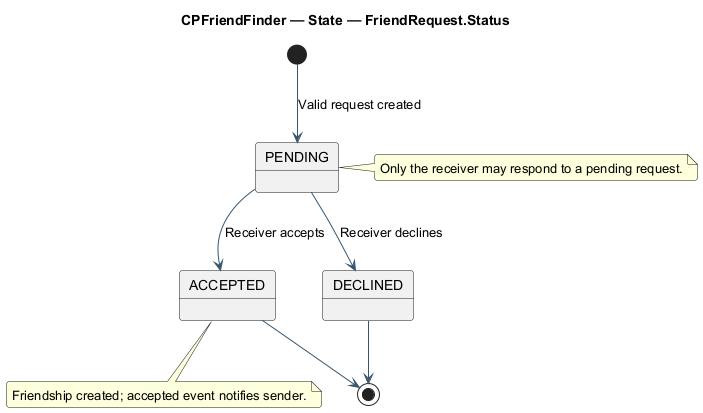

The diagram above was rendered by PlantUML. Its source (embedded in the PNG):
@startuml
skinparam backgroundColor white
skinparam shadowing false
skinparam defaultFontName SansSerif
skinparam ArrowColor #36566F
skinparam roundcorner 6
hide empty members
title CPFriendFinder — State — FriendRequest.Status
[*] --> PENDING : Valid request created
PENDING --> ACCEPTED : Receiver accepts
PENDING --> DECLINED : Receiver declines
ACCEPTED --> [*]
DECLINED --> [*]
note right of PENDING : Only the receiver may respond to a pending request.
note bottom of ACCEPTED : Friendship created; accepted event notifies sender.
@enduml